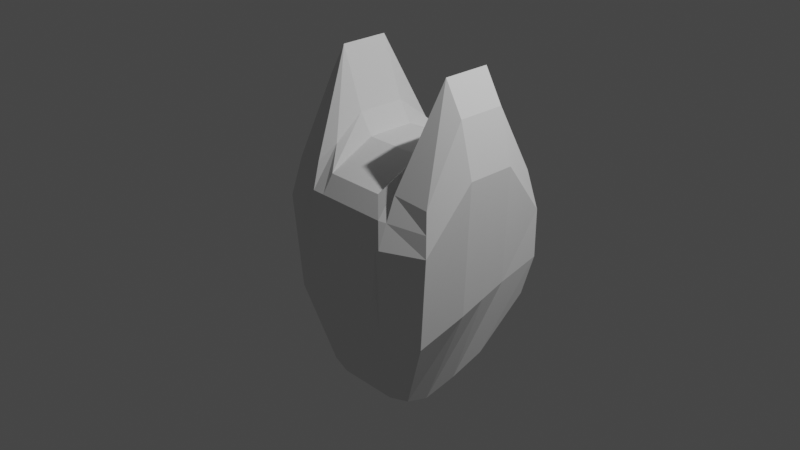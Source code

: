 # Source: Boss.blend  (saved by Blender 2.93.21; exported with 4.5.12 LTS)
import bpy
from mathutils import Matrix  # noqa: F401  (used for matrix-valued properties, if any)

bpy.ops.wm.read_factory_settings(use_empty=True)
scene = bpy.context.scene
scene.name = 'Scene'

# ---- collections
col_collection = bpy.data.collections.new('Collection'); scene.collection.children.link(col_collection)

# ---- world
world_world = bpy.data.worlds.new('World'); scene.world = world_world
world_world.use_nodes = True; world_world.node_tree.nodes.clear()
_N = world_world.node_tree.nodes; _L = world_world.node_tree.links
n0 = _N.new('ShaderNodeOutputWorld'); n0.name = 'World Output'; n0.location = (300, 300)
n1 = _N.new('ShaderNodeBackground'); n1.name = 'Background'; n1.location = (10, 300)
n1.inputs[0].default_value = (0.05088, 0.05088, 0.05088, 1.0)
_L.new(n1.outputs[0], n0.inputs[0])
n0.is_active_output = True
world_world.color = (0.05088, 0.05088, 0.05088)
world_world.use_sun_shadow = False
world_world.sun_shadow_jitter_overblur = 0.0

# ---- cameras
cam_camera = bpy.data.cameras.new('Camera')
cam_camera.clip_end = 100.0
cam_camera.ortho_scale = 7.314

# ---- lights
light_light = bpy.data.lights.new('Light', 'POINT')
light_light.transmission_factor = 0.0
light_light.energy = 1000.0
light_light.shadow_soft_size = 0.1
light_light.shadow_maximum_resolution = 0.006
light_light.use_absolute_resolution = True

# ---- meshes
me_cube_001 = bpy.data.meshes.new('Cube.001')
me_cube_001.from_pydata([(-0.3533, -0.5887, -1.571), (-0.6715, -0.7286, -0.7592), (-0.3949, -0.3705, -1.612), (-0.7682, -0.2635, -0.5339), (-0.1351, -0.6303, -1.612), (-0.256, -0.9923, -0.5357), (-0.1351, -0.3705, -1.657), (-0.76, -0.76, 0.2549), (-0.68, -0.68, 0.68), (-0.8138, -0.26, 0.884), (-0.6889, -0.26, 1.438), (-0.26, -0.9192, 0.26), (-0.26, -0.5773, 0.9077), (-0.26, -0.26, 1.148), (-0.6394, 0.141, -1.173), (-0.7834, 0.26, -0.3498), (-0.68, 0.68, -0.6851), (-0.76, 0.76, -0.26), (-0.2187, 0.141, -1.264), (-0.26, 0.76, -0.76), (-0.26, 0.9192, -0.26), (-0.8138, 0.26, 0.884), (-0.6889, 0.26, 1.438), (-0.76, 0.76, 0.26), (-0.68, 0.68, 0.68), (-0.26, 0.26, 1.148), (-0.26, 0.9192, 0.26), (-0.26, 0.5773, 0.9077), (0.5323, -0.6303, -1.612), (0.6532, -0.9923, -0.5357), (0.5323, -0.3705, -1.657), (0.7505, -0.5887, -1.571), (1.069, -0.7286, -0.7592), (0.7921, -0.3705, -1.612), (1.165, -0.2635, -0.5339), (0.6572, -0.9192, 0.26), (0.6572, -0.5773, 0.9077), (0.6572, -0.26, 1.148), (1.157, -0.76, 0.2549), (1.077, -0.68, 0.68), (1.221, -0.26, 0.8845), (1.074, -0.26, 1.438), (0.6159, 0.141, -1.264), (0.6572, 0.76, -0.76), (0.6572, 0.9192, -0.26), (1.037, 0.141, -1.173), (1.181, 0.26, -0.3498), (1.077, 0.68, -0.6851), (1.157, 0.76, -0.26), (0.6572, 0.26, 1.148), (0.6572, 0.9192, 0.26), (0.6572, 0.5773, 0.9077), (1.221, 0.26, 0.8845), (1.074, 0.26, 1.438), (1.157, 0.76, 0.26), (1.077, 0.68, 0.68), (-0.1766, -0.6224, -1.604), (-0.335, -0.9421, -0.5779), (-0.1845, -0.3705, -1.648), (-0.355, -0.9544, 0.259), (-0.3398, -0.7448, 0.7448), (-0.4933, -0.26, 1.776), (-0.2987, 0.141, -1.251), (-0.3398, 0.7448, -0.7458), (-0.355, 0.8736, -0.26), (-0.4933, 0.26, 1.776), (-0.355, 0.8736, 0.26), (-0.3398, 0.7448, 0.7448), (0.57, -0.6231, -1.605), (0.725, -0.9467, -0.574), (0.5772, -0.3705, -1.649), (0.7436, -0.9585, 0.2591), (0.7298, -0.7462, 0.7462), (0.7298, 0.7462, -0.747), (0.6886, 0.141, -1.252), (0.7436, 0.8777, -0.26), (0.8769, 0.26, 1.777), (0.7436, 0.8777, 0.26), (0.7298, 0.7462, 0.7462), (0.8769, -0.26, 1.777), (-0.5171, -0.1148, -1.414), (1.221, 0.0, 0.8845), (1.074, 0.0, 1.438), (-0.7758, -0.001747, -0.4415), (-0.1769, -0.1148, -1.482), (0.6572, 0.0, 1.148), (-0.8138, 0.0, 0.884), (-0.6889, 0.0, 1.438), (0.5741, -0.1148, -1.482), (-0.26, 0.0, 1.148), (0.9143, -0.1148, -1.414), (1.173, -0.001747, -0.4415), (-0.4933, 0.0, 1.776), (-0.2416, -0.1148, -1.468), (0.8769, 0.0, 1.777), (0.6329, -0.1148, -1.469), (-0.72, -0.72, 0.4675), (-0.7513, -0.26, 1.161), (-0.7513, 0.26, 1.161), (-0.72, 0.72, 0.47), (1.148, 0.26, 1.161), (1.117, 0.72, 0.47), (1.148, -0.26, 1.161), (-0.26, 0.88, 0.51), (0.6572, 0.88, 0.51), (-0.26, -0.88, 0.51), (0.6572, -0.88, 0.51), (1.117, -0.72, 0.4675), (-0.3474, 0.8496, 0.5024), (-0.3474, -0.8496, 0.5019), (0.7367, 0.8523, 0.5031), (0.7367, -0.8523, 0.5026), (1.148, 0.0, 1.161), (-0.7513, 0.0, 1.161), (-0.1162, -0.9923, -0.5357), (-0.03243, -0.3705, -1.657), (-0.1189, -0.76, 0.6928), (-0.1189, -0.26, 0.9328), (-0.09033, 0.141, -1.264), (-0.1189, 0.76, -0.76), (-0.1189, 0.9192, -0.26), (-0.1189, -0.9192, 0.26), (-0.1189, 0.9192, 0.26), (-0.03243, -0.6303, -1.612), (-0.1189, 0.26, 0.9328), (-0.1189, 0.76, 0.6928), (-0.1189, 0.0, 0.9328), (-0.06138, -0.1148, -1.482), (-0.1189, 0.88, 0.51), (-0.1189, -0.88, 0.51), (0.5232, -0.9923, -0.5357), (0.4368, -0.3705, -1.657), (0.526, -0.76, 0.6928), (0.526, -0.26, 0.9328), (0.4965, 0.141, -1.264), (0.526, 0.76, -0.76), (0.526, 0.9192, -0.26), (0.526, -0.9192, 0.26), (0.526, 0.9192, 0.26), (0.4368, -0.6303, -1.612), (0.526, 0.26, 0.9328), (0.526, 0.76, 0.6928), (0.526, 0.0, 0.9328), (0.526, -0.88, 0.51), (0.4667, -0.1148, -1.482), (0.526, 0.88, 0.51)], [], [(2, 0, 1, 3), (57, 56, 4, 5), (58, 56, 0, 2), (3, 1, 7, 9), (97, 96, 8, 10), (59, 57, 5, 11), (109, 59, 11, 105), (61, 60, 12, 13), (80, 2, 3, 83), (16, 14, 15, 17), (93, 58, 2, 80), (63, 62, 14, 16), (64, 63, 16, 17), (83, 3, 9, 86), (113, 97, 10, 87), (17, 15, 21, 23), (99, 98, 22, 24), (92, 61, 13, 89), (66, 64, 17, 23), (108, 66, 23, 99), (67, 65, 25, 27), (130, 139, 28, 29), (115, 123, 4, 6), (69, 68, 31, 32), (70, 68, 28, 30), (34, 32, 31, 33), (137, 130, 29, 35), (143, 137, 35, 106), (133, 132, 36, 37), (71, 69, 32, 38), (111, 71, 38, 107), (40, 38, 32, 34), (102, 107, 38, 40), (79, 72, 39, 41), (127, 115, 6, 84), (119, 118, 18, 19), (120, 119, 19, 20), (95, 70, 30, 88), (91, 34, 33, 90), (73, 74, 42, 43), (48, 46, 45, 47), (75, 73, 43, 44), (142, 133, 37, 85), (122, 120, 20, 26), (128, 122, 26, 103), (141, 140, 49, 51), (81, 40, 34, 91), (112, 102, 40, 81), (94, 79, 41, 82), (54, 52, 46, 48), (77, 75, 44, 50), (101, 100, 52, 54), (110, 77, 50, 104), (78, 76, 53, 55), (24, 22, 65, 67), (103, 26, 66, 108), (26, 20, 64, 66), (87, 10, 61, 92), (20, 19, 63, 64), (19, 18, 62, 63), (84, 6, 58, 93), (10, 8, 60, 61), (96, 7, 59, 109), (7, 1, 57, 59), (6, 4, 56, 58), (1, 0, 56, 57), (51, 49, 76, 78), (101, 54, 77, 110), (54, 48, 75, 77), (85, 37, 79, 94), (48, 47, 73, 75), (47, 45, 74, 73), (90, 33, 70, 95), (37, 36, 72, 79), (106, 35, 71, 111), (35, 29, 69, 71), (33, 31, 68, 70), (29, 28, 68, 69), (45, 90, 95, 74), (49, 85, 94, 76), (18, 84, 93, 62), (22, 87, 92, 65), (76, 94, 82, 53), (100, 112, 81, 52), (52, 81, 91, 46), (140, 142, 85, 49), (46, 91, 90, 45), (74, 95, 88, 42), (118, 127, 84, 18), (65, 92, 89, 25), (98, 113, 87, 22), (15, 83, 86, 21), (62, 93, 80, 14), (14, 80, 83, 15), (21, 86, 113, 98), (53, 82, 112, 100), (36, 106, 111, 72), (55, 101, 110, 78), (8, 96, 109, 60), (27, 103, 108, 67), (78, 110, 104, 51), (55, 53, 100, 101), (82, 41, 102, 112), (125, 128, 103, 27), (41, 39, 107, 102), (72, 111, 107, 39), (132, 143, 106, 36), (67, 108, 99, 24), (23, 21, 98, 99), (86, 9, 97, 113), (60, 109, 105, 12), (9, 7, 96, 97), (12, 105, 129, 116), (141, 145, 128, 125), (134, 144, 127, 118), (25, 89, 126, 124), (27, 25, 124, 125), (145, 138, 122, 128), (138, 136, 120, 122), (89, 13, 117, 126), (136, 135, 119, 120), (135, 134, 118, 119), (144, 131, 115, 127), (13, 12, 116, 117), (105, 11, 121, 129), (11, 5, 114, 121), (131, 139, 123, 115), (5, 4, 123, 114), (30, 28, 139, 131), (88, 30, 131, 144), (43, 42, 134, 135), (44, 43, 135, 136), (50, 44, 136, 138), (104, 50, 138, 145), (42, 88, 144, 134), (51, 104, 145, 141), (116, 129, 143, 132), (124, 126, 142, 140), (125, 124, 140, 141), (126, 117, 133, 142), (117, 116, 132, 133), (129, 121, 137, 143), (121, 114, 130, 137), (114, 123, 139, 130)])
me_cube_001.use_remesh_fix_poles = True
me_cube_001.use_remesh_preserve_attributes = False
me_cube_001.use_mirror_y = True
me_cube_001.update()

# ---- objects
ob_light = bpy.data.objects.new('Light', light_light)
ob_camera = bpy.data.objects.new('Camera', cam_camera)
ob_cube = bpy.data.objects.new('Cube', me_cube_001)

# ---- transforms, parenting, visibility, modifiers, constraints
ob_light.location = (4.076, 1.005, 5.904)
ob_light.rotation_euler = (0.6503, 0.05522, 1.866)
ob_light.lock_rotations_4d = False
ob_light.empty_display_type = 'ARROWS'
ob_light.color = (0.0, 0.0, 0.0, 0.0)
ob_light.lineart.crease_threshold = 0.0
ob_camera.location = (7.359, -6.926, 4.958)
ob_camera.rotation_euler = (1.109, 0.0, 0.8149)
ob_camera.lock_rotations_4d = False
ob_camera.empty_display_type = 'ARROWS'
ob_camera.color = (0.0, 0.0, 0.0, 0.0)
ob_camera.display_type = 'WIRE'
ob_camera.lineart.crease_threshold = 0.0
ob_cube.location = (0.0, 0.0, 0.0)
ob_cube.use_mesh_mirror_y = True

# ---- collection membership
col_collection.objects.link(ob_light)
col_collection.objects.link(ob_camera)
col_collection.objects.link(ob_cube)

# ---- scene / render settings (as saved in the file)
scene.camera = ob_camera
scene.frame_start = 1; scene.frame_end = 250; scene.frame_set(1)
scene.render.engine = 'BLENDER_EEVEE_NEXT'
scene.cycles.use_denoising = False
scene.cycles.samples = 128
scene.cycles.sampling_pattern = 'TABULATED_SOBOL'
scene.cycles.use_adaptive_sampling = False
scene.cycles.use_light_tree = False
scene.view_settings.view_transform = 'Filmic'
bpy.context.view_layer.update()
